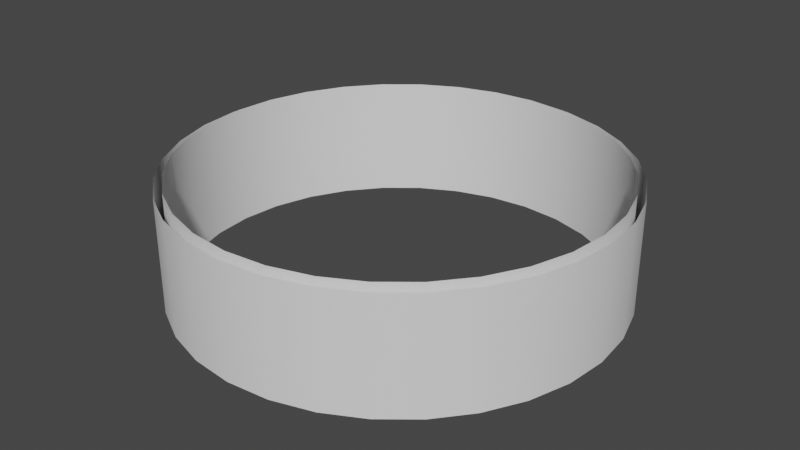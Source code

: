 # Source: LiveDomeCircle.blend  (saved by Blender 3.0.42; exported with 4.5.12 LTS)
import bpy
from mathutils import Matrix  # noqa: F401  (used for matrix-valued properties, if any)

bpy.ops.wm.read_factory_settings(use_empty=True)
scene = bpy.context.scene
scene.name = 'Scene'

# ---- world
world_world = bpy.data.worlds.new('World'); scene.world = world_world
world_world.use_nodes = True; world_world.node_tree.nodes.clear()
_N = world_world.node_tree.nodes; _L = world_world.node_tree.links
n0 = _N.new('ShaderNodeOutputWorld'); n0.name = 'World Output'; n0.location = (300, 300)
n1 = _N.new('ShaderNodeBackground'); n1.name = 'Background'; n1.location = (10, 300)
n1.inputs[0].default_value = (0.05088, 0.05088, 0.05088, 1.0)
_L.new(n1.outputs[0], n0.inputs[0])
n0.is_active_output = True
world_world.color = (0.05088, 0.05088, 0.05088)
world_world.use_sun_shadow = False
world_world.sun_shadow_jitter_overblur = 0.0

# ---- meshes
me_circleout = bpy.data.meshes.new('CircleOut')
me_circleout.from_pydata([(0.0, 13.5, -3.5), (0.0, 13.5, 3.5), (2.634, 13.24, -3.5), (2.634, 13.24, 3.5), (5.166, 12.47, -3.5), (5.166, 12.47, 3.5), (7.5, 11.22, -3.5), (7.5, 11.22, 3.5), (9.546, 9.546, -3.5), (9.546, 9.546, 3.5), (11.22, 7.5, -3.5), (11.22, 7.5, 3.5), (12.47, 5.166, -3.5), (12.47, 5.166, 3.5), (13.24, 2.634, -3.5), (13.24, 2.634, 3.5), (13.5, -5.901e-07, -3.5), (13.5, -5.901e-07, 3.5), (13.24, -2.634, -3.5), (13.24, -2.634, 3.5), (12.47, -5.166, -3.5), (12.47, -5.166, 3.5), (11.22, -7.5, -3.5), (11.22, -7.5, 3.5), (9.546, -9.546, -3.5), (9.546, -9.546, 3.5), (7.5, -11.22, -3.5), (7.5, -11.22, 3.5), (5.166, -12.47, -3.5), (5.166, -12.47, 3.5), (2.634, -13.24, -3.5), (2.634, -13.24, 3.5), (-1.18e-06, -13.5, -3.5), (-1.18e-06, -13.5, 3.5), (-2.634, -13.24, -3.5), (-2.634, -13.24, 3.5), (-5.166, -12.47, -3.5), (-5.166, -12.47, 3.5), (-7.5, -11.22, -3.5), (-7.5, -11.22, 3.5), (-9.546, -9.546, -3.5), (-9.546, -9.546, 3.5), (-11.22, -7.5, -3.5), (-11.22, -7.5, 3.5), (-12.47, -5.166, -3.5), (-12.47, -5.166, 3.5), (-13.24, -2.634, -3.5), (-13.24, -2.634, 3.5), (-13.5, 1.61e-07, -3.5), (-13.5, 1.61e-07, 3.5), (-13.24, 2.634, -3.5), (-13.24, 2.634, 3.5), (-12.47, 5.166, -3.5), (-12.47, 5.166, 3.5), (-11.22, 7.5, -3.5), (-11.22, 7.5, 3.5), (-9.546, 9.546, -3.5), (-9.546, 9.546, 3.5), (-7.5, 11.22, -3.5), (-7.5, 11.22, 3.5), (-5.166, 12.47, -3.5), (-5.166, 12.47, 3.5), (-2.634, 13.24, -3.5), (-2.634, 13.24, 3.5)], [], [(0, 1, 3, 2), (2, 3, 5, 4), (4, 5, 7, 6), (6, 7, 9, 8), (8, 9, 11, 10), (10, 11, 13, 12), (12, 13, 15, 14), (14, 15, 17, 16), (16, 17, 19, 18), (18, 19, 21, 20), (20, 21, 23, 22), (22, 23, 25, 24), (24, 25, 27, 26), (26, 27, 29, 28), (28, 29, 31, 30), (30, 31, 33, 32), (32, 33, 35, 34), (34, 35, 37, 36), (36, 37, 39, 38), (38, 39, 41, 40), (40, 41, 43, 42), (42, 43, 45, 44), (44, 45, 47, 46), (46, 47, 49, 48), (48, 49, 51, 50), (50, 51, 53, 52), (52, 53, 55, 54), (54, 55, 57, 56), (56, 57, 59, 58), (58, 59, 61, 60), (60, 61, 63, 62), (62, 63, 1, 0)])
me_circleout.polygons.foreach_set('use_smooth', [True] * 32)
_uv = me_circleout.uv_layers.new(name='UVマップ')
_uv.uv.foreach_set('vector', [1.0, 0.0, 1.0, 1.0, 0.75, 1.0, 0.75, 0.0, 0.75, 0.0, 0.75, 1.0, 0.5, 1.0, 0.5, 0.0, 0.5, 0.0, 0.5, 1.0, 0.25, 1.0, 0.25, 0.0, 0.25, 0.0, 0.25, 1.0, 0.0, 1.0, 0.0, 0.0, 1.0, 0.0, 1.0, 1.0, 0.75, 1.0, 0.75, 0.0, 0.75, 0.0, 0.75, 1.0, 0.5, 1.0, 0.5, 0.0, 0.5, 0.0, 0.5, 1.0, 0.25, 1.0, 0.25, 0.0, 0.25, 0.0, 0.25, 1.0, 0.0, 1.0, 0.0, 0.0, 1.0, 0.0, 1.0, 1.0, 0.75, 1.0, 0.75, 0.0, 0.75, 0.0, 0.75, 1.0, 0.5, 1.0, 0.5, 0.0, 0.5, 0.0, 0.5, 1.0, 0.25, 1.0, 0.25, 0.0, 0.25, 0.0, 0.25, 1.0, 0.0, 1.0, 0.0, 0.0, 1.0, 0.0, 1.0, 1.0, 0.75, 1.0, 0.75, 0.0, 0.75, 0.0, 0.75, 1.0, 0.5, 1.0, 0.5, 0.0, 0.5, 0.0, 0.5, 1.0, 0.25, 1.0, 0.25, 0.0, 0.25, 0.0, 0.25, 1.0, 0.0, 1.0, 0.0, 0.0, 1.0, 0.0, 1.0, 1.0, 0.75, 1.0, 0.75, 0.0, 0.75, 0.0, 0.75, 1.0, 0.5, 1.0, 0.5, 0.0, 0.5, 0.0, 0.5, 1.0, 0.25, 1.0, 0.25, 0.0, 0.25, 0.0, 0.25, 1.0, 0.0, 1.0, 0.0, 0.0, 1.0, 0.0, 1.0, 1.0, 0.75, 1.0, 0.75, 0.0, 0.75, 0.0, 0.75, 1.0, 0.5, 1.0, 0.5, 0.0, 0.5, 0.0, 0.5, 1.0, 0.25, 1.0, 0.25, 0.0, 0.25, 0.0, 0.25, 1.0, 0.0, 1.0, 0.0, 0.0, 1.0, 0.0, 1.0, 1.0, 0.75, 1.0, 0.75, 0.0, 0.75, 0.0, 0.75, 1.0, 0.5, 1.0, 0.5, 0.0, 0.5, 0.0, 0.5, 1.0, 0.25, 1.0, 0.25, 0.0, 0.25, 0.0, 0.25, 1.0, 0.0, 1.0, 0.0, 0.0, 1.0, 0.0, 1.0, 1.0, 0.75, 1.0, 0.75, 0.0, 0.75, 0.0, 0.75, 1.0, 0.5, 1.0, 0.5, 0.0, 0.5, 0.0, 0.5, 1.0, 0.25, 1.0, 0.25, 0.0, 0.25, 0.0, 0.25, 1.0, 0.0, 1.0, 0.0, 0.0])
me_circleout.materials.append(None)
me_circleout.use_remesh_fix_poles = True
me_circleout.use_remesh_preserve_attributes = False
me_circleout.update()
me_circlein = bpy.data.meshes.new('CircleIn')
me_circlein.from_pydata([(0.0, 13.0, -3.75), (0.0, 13.0, 3.75), (2.536, 12.75, -3.75), (2.536, 12.75, 3.75), (4.975, 12.01, -3.75), (4.975, 12.01, 3.75), (7.222, 10.81, -3.75), (7.222, 10.81, 3.75), (9.192, 9.192, -3.75), (9.192, 9.192, 3.75), (10.81, 7.222, -3.75), (10.81, 7.222, 3.75), (12.01, 4.975, -3.75), (12.01, 4.975, 3.75), (12.75, 2.536, -3.75), (12.75, 2.536, 3.75), (13.0, -5.682e-07, -3.75), (13.0, -5.682e-07, 3.75), (12.75, -2.536, -3.75), (12.75, -2.536, 3.75), (12.01, -4.975, -3.75), (12.01, -4.975, 3.75), (10.81, -7.222, -3.75), (10.81, -7.222, 3.75), (9.192, -9.192, -3.75), (9.192, -9.192, 3.75), (7.222, -10.81, -3.75), (7.222, -10.81, 3.75), (4.975, -12.01, -3.75), (4.975, -12.01, 3.75), (2.536, -12.75, -3.75), (2.536, -12.75, 3.75), (-1.136e-06, -13.0, -3.75), (-1.136e-06, -13.0, 3.75), (-2.536, -12.75, -3.75), (-2.536, -12.75, 3.75), (-4.975, -12.01, -3.75), (-4.975, -12.01, 3.75), (-7.222, -10.81, -3.75), (-7.222, -10.81, 3.75), (-9.192, -9.192, -3.75), (-9.192, -9.192, 3.75), (-10.81, -7.222, -3.75), (-10.81, -7.222, 3.75), (-12.01, -4.975, -3.75), (-12.01, -4.975, 3.75), (-12.75, -2.536, -3.75), (-12.75, -2.536, 3.75), (-13.0, 1.55e-07, -3.75), (-13.0, 1.55e-07, 3.75), (-12.75, 2.536, -3.75), (-12.75, 2.536, 3.75), (-12.01, 4.975, -3.75), (-12.01, 4.975, 3.75), (-10.81, 7.222, -3.75), (-10.81, 7.222, 3.75), (-9.192, 9.192, -3.75), (-9.192, 9.192, 3.75), (-7.222, 10.81, -3.75), (-7.222, 10.81, 3.75), (-4.975, 12.01, -3.75), (-4.975, 12.01, 3.75), (-2.536, 12.75, -3.75), (-2.536, 12.75, 3.75)], [], [(0, 1, 3, 2), (2, 3, 5, 4), (4, 5, 7, 6), (6, 7, 9, 8), (8, 9, 11, 10), (10, 11, 13, 12), (12, 13, 15, 14), (14, 15, 17, 16), (16, 17, 19, 18), (18, 19, 21, 20), (20, 21, 23, 22), (22, 23, 25, 24), (24, 25, 27, 26), (26, 27, 29, 28), (28, 29, 31, 30), (30, 31, 33, 32), (32, 33, 35, 34), (34, 35, 37, 36), (36, 37, 39, 38), (38, 39, 41, 40), (40, 41, 43, 42), (42, 43, 45, 44), (44, 45, 47, 46), (46, 47, 49, 48), (48, 49, 51, 50), (50, 51, 53, 52), (52, 53, 55, 54), (54, 55, 57, 56), (56, 57, 59, 58), (58, 59, 61, 60), (60, 61, 63, 62), (62, 63, 1, 0)])
me_circlein.polygons.foreach_set('use_smooth', [True] * 32)
_uv = me_circlein.uv_layers.new(name='UVマップ')
_uv.uv.foreach_set('vector', [1.0, 0.0, 1.0, 1.0, 0.9688, 1.0, 0.9688, 0.0, 0.9688, 0.0, 0.9688, 1.0, 0.9375, 1.0, 0.9375, 0.0, 0.9375, 0.0, 0.9375, 1.0, 0.9062, 1.0, 0.9062, 0.0, 0.9062, 0.0, 0.9062, 1.0, 0.875, 1.0, 0.875, 0.0, 0.875, 0.0, 0.875, 1.0, 0.8438, 1.0, 0.8438, 0.0, 0.8438, 0.0, 0.8438, 1.0, 0.8125, 1.0, 0.8125, 0.0, 0.8125, 0.0, 0.8125, 1.0, 0.7812, 1.0, 0.7812, 0.0, 0.7812, 0.0, 0.7812, 1.0, 0.75, 1.0, 0.75, 0.0, 0.75, 0.0, 0.75, 1.0, 0.7188, 1.0, 0.7188, 0.0, 0.7188, 0.0, 0.7188, 1.0, 0.6875, 1.0, 0.6875, 0.0, 0.6875, 0.0, 0.6875, 1.0, 0.6562, 1.0, 0.6562, 0.0, 0.6562, 0.0, 0.6562, 1.0, 0.625, 1.0, 0.625, 0.0, 0.625, 0.0, 0.625, 1.0, 0.5938, 1.0, 0.5938, 0.0, 0.5938, 0.0, 0.5938, 1.0, 0.5625, 1.0, 0.5625, 0.0, 0.5625, 0.0, 0.5625, 1.0, 0.5312, 1.0, 0.5312, 0.0, 0.5312, 0.0, 0.5312, 1.0, 0.5, 1.0, 0.5, 0.0, 0.5, 0.0, 0.5, 1.0, 0.4688, 1.0, 0.4688, 0.0, 0.4688, 0.0, 0.4688, 1.0, 0.4375, 1.0, 0.4375, 0.0, 0.4375, 0.0, 0.4375, 1.0, 0.4062, 1.0, 0.4062, 0.0, 0.4062, 0.0, 0.4062, 1.0, 0.375, 1.0, 0.375, 0.0, 0.375, 0.0, 0.375, 1.0, 0.3438, 1.0, 0.3438, 0.0, 0.3438, 0.0, 0.3438, 1.0, 0.3125, 1.0, 0.3125, 0.0, 0.3125, 0.0, 0.3125, 1.0, 0.2812, 1.0, 0.2812, 0.0, 0.2812, 0.0, 0.2812, 1.0, 0.25, 1.0, 0.25, 0.0, 0.25, 0.0, 0.25, 1.0, 0.2188, 1.0, 0.2188, 0.0, 0.2188, 0.0, 0.2188, 1.0, 0.1875, 1.0, 0.1875, 0.0, 0.1875, 0.0, 0.1875, 1.0, 0.1562, 1.0, 0.1562, 0.0, 0.1562, 0.0, 0.1562, 1.0, 0.125, 1.0, 0.125, 0.0, 0.125, 0.0, 0.125, 1.0, 0.09375, 1.0, 0.09375, 0.0, 0.09375, 0.0, 0.09375, 1.0, 0.0625, 1.0, 0.0625, 0.0, 0.0625, 0.0, 0.0625, 1.0, 0.03125, 1.0, 0.03125, 0.0, 0.03125, 0.0, 0.03125, 1.0, 0.0, 1.0, 0.0, 0.0])
me_circlein.materials.append(None)
me_circlein.use_remesh_fix_poles = True
me_circlein.use_remesh_preserve_attributes = False
me_circlein.update()

# ---- objects
ob_circleout = bpy.data.objects.new('CircleOut', me_circleout)
ob_circlein = bpy.data.objects.new('CircleIn', me_circlein)

# ---- transforms, parenting, visibility, modifiers, constraints
ob_circleout.location = (0.0, 0.0, 0.0)
ob_circlein.location = (0.0, 0.0, 0.0)

# ---- collection membership
scene.collection.objects.link(ob_circleout)
scene.collection.objects.link(ob_circlein)

# ---- scene / render settings (as saved in the file)
scene.frame_start = 1; scene.frame_end = 250; scene.frame_set(3)
scene.render.engine = 'BLENDER_EEVEE_NEXT'
scene.cycles.sampling_pattern = 'TABULATED_SOBOL'
scene.cycles.use_light_tree = False
scene.view_settings.view_transform = 'Filmic'
bpy.context.view_layer.update()

# ---- added for rendering (the .blend has no active camera and no usable light): camera, sun
cam_auto = bpy.data.cameras.new('AutoCamera')
cam_auto.lens = 50.0
cam_auto.sensor_width = 36.0
cam_auto.clip_end = 1000.0
ob_auto_camera = bpy.data.objects.new('AutoCamera', cam_auto)
scene.collection.objects.link(ob_auto_camera)
ob_auto_camera.location = (36.0036, -43.2043, 28.8029)
ob_auto_camera.rotation_euler = (1.09748, -7.21219e-08, 0.694738)
scene.camera = ob_auto_camera
light_auto_sun = bpy.data.lights.new('AutoSun', 'SUN')
light_auto_sun.energy = 3.0
light_auto_sun.angle = 0.0523599
ob_auto_sun = bpy.data.objects.new('AutoSun', light_auto_sun)
scene.collection.objects.link(ob_auto_sun)
ob_auto_sun.rotation_euler = (0.872665, 0.174533, 0.523599)
bpy.context.view_layer.update()
